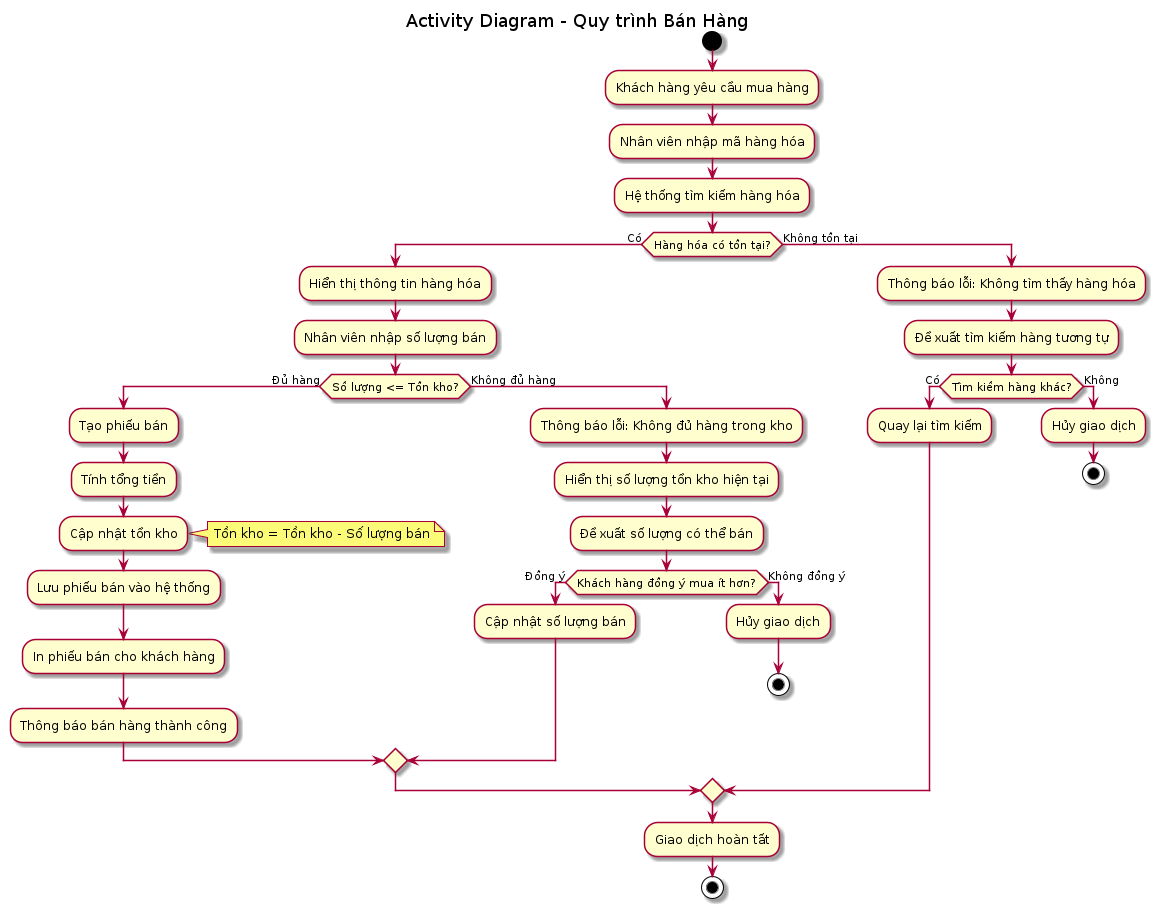

The diagram above was rendered by PlantUML. Its source (embedded in the PNG):
@startuml activity-diagram-ban-hang
title Activity Diagram - Quy trình Bán Hàng

start

:Khách hàng yêu cầu mua hàng;

:Nhân viên nhập mã hàng hóa;

:Hệ thống tìm kiếm hàng hóa;

if (Hàng hóa có tồn tại?) then (Có)
    :Hiển thị thông tin hàng hóa;
    
    :Nhân viên nhập số lượng bán;
    
    if (Số lượng <= Tồn kho?) then (Đủ hàng)
        :Tạo phiếu bán;
        
        :Tính tổng tiền;
        
        :Cập nhật tồn kho;
        note right: Tồn kho = Tồn kho - Số lượng bán
        
        :Lưu phiếu bán vào hệ thống;
        
        :In phiếu bán cho khách hàng;
        
        :Thông báo bán hàng thành công;
        
    else (Không đủ hàng)
        :Thông báo lỗi: Không đủ hàng trong kho;
        
        :Hiển thị số lượng tồn kho hiện tại;
        
        :Đề xuất số lượng có thể bán;
        
        if (Khách hàng đồng ý mua ít hơn?) then (Đồng ý)
            :Cập nhật số lượng bán;
            
        else (Không đồng ý)
            :Hủy giao dịch;
            stop
        endif
    endif
    
else (Không tồn tại)
    :Thông báo lỗi: Không tìm thấy hàng hóa;
    
    :Đề xuất tìm kiếm hàng tương tự;
    
    if (Tìm kiếm hàng khác?) then (Có)
        :Quay lại tìm kiếm;
        
    else (Không)
        :Hủy giao dịch;
        stop
    endif
endif

:Giao dịch hoàn tất;

stop

@enduml